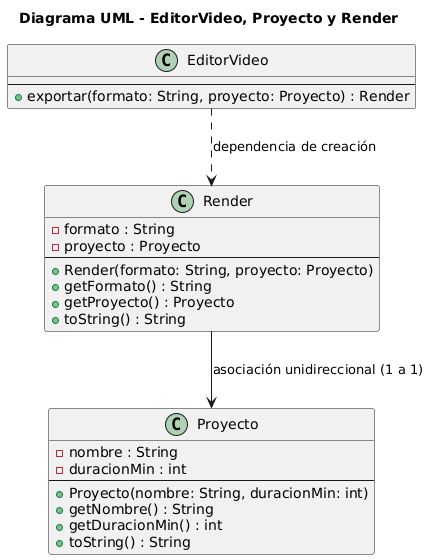

The diagram above was rendered by PlantUML. Its source (embedded in the PNG):
@startuml
title Diagrama UML - EditorVideo, Proyecto y Render

' Clase Proyecto
class Proyecto {
    - nombre : String
    - duracionMin : int
    --
    + Proyecto(nombre: String, duracionMin: int)
    + getNombre() : String
    + getDuracionMin() : int
    + toString() : String
}

' Clase Render
class Render {
    - formato : String
    - proyecto : Proyecto
    --
    + Render(formato: String, proyecto: Proyecto)
    + getFormato() : String
    + getProyecto() : Proyecto
    + toString() : String
}

' Clase EditorVideo
class EditorVideo {
    --
    + exportar(formato: String, proyecto: Proyecto) : Render
}

' Relaciones
Render --> Proyecto : asociación unidireccional (1 a 1)
EditorVideo ..> Render : dependencia de creación
@enduml